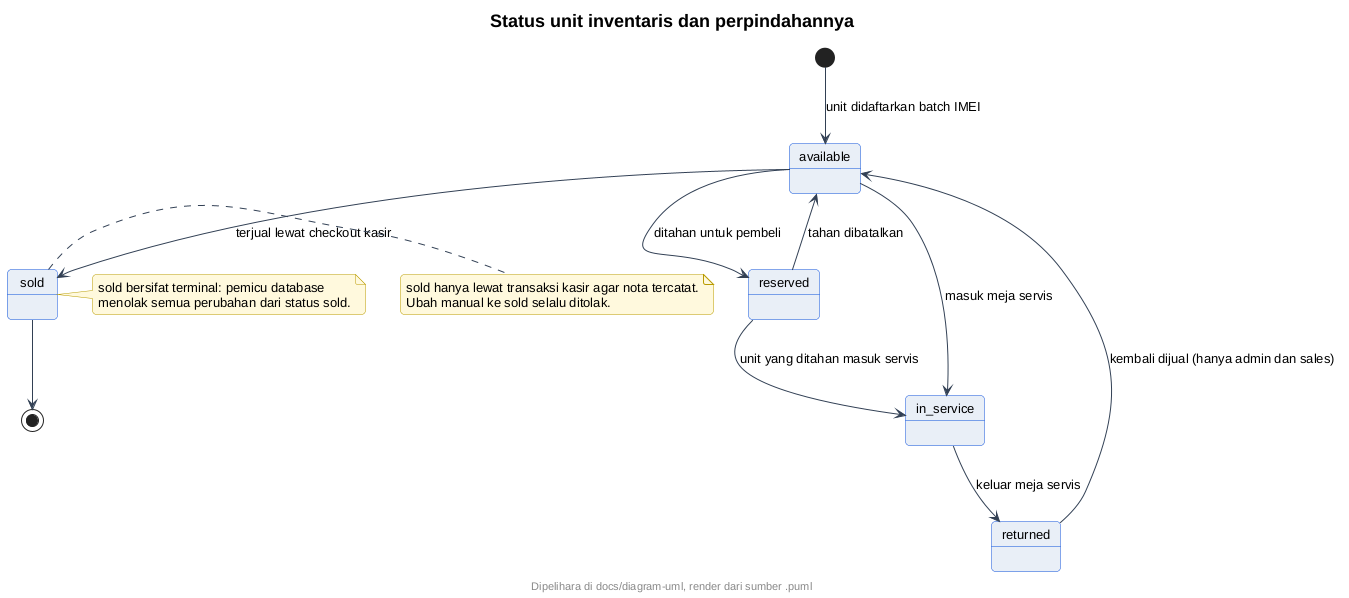

The diagram above was rendered by PlantUML. Its source (embedded in the PNG):
@startuml
' --- gaya At Cell (inline, mandiri utk server publik) ---
skinparam backgroundColor #FFFFFF
skinparam shadowing false
skinparam roundcorner 8
skinparam defaultFontName sans-serif
skinparam defaultFontSize 13
skinparam titleFontSize 18
skinparam titleFontStyle bold
skinparam headerFontSize 11
skinparam footerFontSize 11
skinparam noteBackgroundColor #FFF8DC
skinparam noteBorderColor #B89B00
skinparam actorBackgroundColor #E8EEF7
skinparam actorBorderColor #0B4ED8
skinparam participantBackgroundColor #E8EEF7
skinparam participantBorderColor #0B4ED8
skinparam usecaseBackgroundColor #E8EEF7
skinparam usecaseBorderColor #0B4ED8
skinparam classBackgroundColor #E8EEF7
skinparam classBorderColor #0B4ED8
skinparam objectBackgroundColor #EEF3FA
skinparam objectBorderColor #0B4ED8
skinparam activityBackgroundColor #E8EEF7
skinparam activityBorderColor #0B4ED8
skinparam activityDiamondBackgroundColor #FFFFFF
skinparam activityDiamondBorderColor #0B4ED8
skinparam stateBackgroundColor #E8EEF7
skinparam stateBorderColor #0B4ED8
skinparam stateStartColor #0B4ED8
skinparam stateEndColor #0B4ED8
skinparam componentBackgroundColor #E8EEF7
skinparam componentBorderColor #0B4ED8
skinparam cloudBackgroundColor #F2F5FA
skinparam cloudBorderColor #5B6B82
skinparam databaseBackgroundColor #E8EEF7
skinparam databaseBorderColor #0B4ED8
skinparam entityBackgroundColor #E8EEF7
skinparam entityBorderColor #0B4ED8
skinparam sequenceArrowColor #334155
skinparam sequenceLifeLineBorderColor #0B4ED8
skinparam sequenceParticipantBorderColor #0B4ED8
footer Dipelihara di docs/diagram-uml, render dari sumber .puml
title Status unit inventaris dan perpindahannya
[*] --> available : unit didaftarkan batch IMEI
available --> reserved : ditahan untuk pembeli
reserved --> available : tahan dibatalkan
available --> sold : terjual lewat checkout kasir
note right of sold
  sold hanya lewat transaksi kasir agar nota tercatat.
  Ubah manual ke sold selalu ditolak.
end note
available --> in_service : masuk meja servis
reserved --> in_service : unit yang ditahan masuk servis
in_service --> returned : keluar meja servis
returned --> available : kembali dijual (hanya admin dan sales)
sold --> [*]
note right of sold
  sold bersifat terminal: pemicu database
  menolak semua perubahan dari status sold.
end note
@enduml